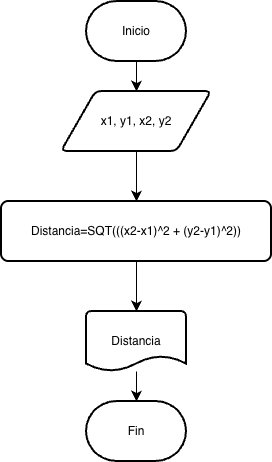

The diagram above was exported from draw.io. Its source (the exported page's mxGraphModel, read from the mxfile embedded in the PNG):
<mxGraphModel dx="691" dy="685" grid="1" gridSize="10" guides="1" tooltips="1" connect="1" arrows="1" fold="1" page="1" pageScale="1" pageWidth="827" pageHeight="1169" math="0" shadow="0">
  <root>
    <mxCell id="WIyWlLk6GJQsqaUBKTNV-0" />
    <mxCell id="WIyWlLk6GJQsqaUBKTNV-1" parent="WIyWlLk6GJQsqaUBKTNV-0" />
    <mxCell id="aXtPewMhSqOPniF09cd0-2" edge="1" parent="WIyWlLk6GJQsqaUBKTNV-1" source="aXtPewMhSqOPniF09cd0-0" style="edgeStyle=none;curved=1;rounded=0;orthogonalLoop=1;jettySize=auto;html=1;fontSize=12;startSize=8;endSize=8;" target="aXtPewMhSqOPniF09cd0-1" value="">
      <mxGeometry relative="1" as="geometry" />
    </mxCell>
    <mxCell id="aXtPewMhSqOPniF09cd0-0" parent="WIyWlLk6GJQsqaUBKTNV-1" style="strokeWidth=2;html=1;shape=mxgraph.flowchart.terminator;whiteSpace=wrap;" value="Inicio" vertex="1">
      <mxGeometry height="60" width="100" x="270" y="80" as="geometry" />
    </mxCell>
    <mxCell id="aXtPewMhSqOPniF09cd0-6" edge="1" parent="WIyWlLk6GJQsqaUBKTNV-1" source="aXtPewMhSqOPniF09cd0-1" style="edgeStyle=none;curved=1;rounded=0;orthogonalLoop=1;jettySize=auto;html=1;fontSize=12;startSize=8;endSize=8;" target="aXtPewMhSqOPniF09cd0-5" value="">
      <mxGeometry relative="1" as="geometry" />
    </mxCell>
    <mxCell id="aXtPewMhSqOPniF09cd0-1" parent="WIyWlLk6GJQsqaUBKTNV-1" style="shape=parallelogram;html=1;strokeWidth=2;perimeter=parallelogramPerimeter;whiteSpace=wrap;rounded=1;arcSize=12;size=0.23;" value="x1, y1, x2, y2" vertex="1">
      <mxGeometry height="60" width="150" x="245" y="170" as="geometry" />
    </mxCell>
    <mxCell id="aXtPewMhSqOPniF09cd0-8" edge="1" parent="WIyWlLk6GJQsqaUBKTNV-1" source="aXtPewMhSqOPniF09cd0-5" style="edgeStyle=none;curved=1;rounded=0;orthogonalLoop=1;jettySize=auto;html=1;fontSize=12;startSize=8;endSize=8;" target="aXtPewMhSqOPniF09cd0-7" value="">
      <mxGeometry relative="1" as="geometry" />
    </mxCell>
    <mxCell id="aXtPewMhSqOPniF09cd0-5" parent="WIyWlLk6GJQsqaUBKTNV-1" style="whiteSpace=wrap;html=1;strokeWidth=2;rounded=1;arcSize=12;" value="Distancia=SQT(&lt;span style=&quot;background-color: transparent;&quot;&gt;((x2-x1)^2 + (y2-y1)^2))&lt;/span&gt;" vertex="1">
      <mxGeometry height="60" width="270" x="185" y="280" as="geometry" />
    </mxCell>
    <mxCell id="aXtPewMhSqOPniF09cd0-10" edge="1" parent="WIyWlLk6GJQsqaUBKTNV-1" source="aXtPewMhSqOPniF09cd0-7" style="edgeStyle=none;curved=1;rounded=0;orthogonalLoop=1;jettySize=auto;html=1;fontSize=12;startSize=8;endSize=8;" target="aXtPewMhSqOPniF09cd0-9" value="">
      <mxGeometry relative="1" as="geometry" />
    </mxCell>
    <mxCell id="aXtPewMhSqOPniF09cd0-7" parent="WIyWlLk6GJQsqaUBKTNV-1" style="strokeWidth=2;html=1;shape=mxgraph.flowchart.document2;whiteSpace=wrap;size=0.25;" value="Distancia" vertex="1">
      <mxGeometry height="60" width="100" x="270" y="390" as="geometry" />
    </mxCell>
    <mxCell id="aXtPewMhSqOPniF09cd0-9" parent="WIyWlLk6GJQsqaUBKTNV-1" style="strokeWidth=2;html=1;shape=mxgraph.flowchart.terminator;whiteSpace=wrap;" value="Fin" vertex="1">
      <mxGeometry height="60" width="100" x="270" y="480" as="geometry" />
    </mxCell>
  </root>
</mxGraphModel>